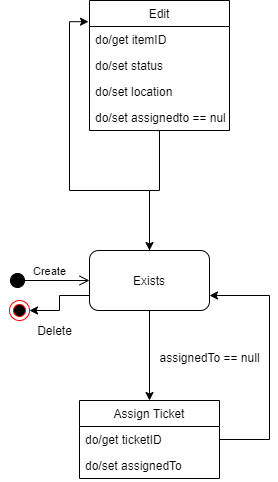

The diagram above was exported from draw.io. Its source (the exported page's mxGraphModel, read from the mxfile embedded in the PNG):
<mxGraphModel dx="1422" dy="3043" grid="1" gridSize="10" guides="1" tooltips="1" connect="1" arrows="1" fold="1" page="1" pageScale="1" pageWidth="827" pageHeight="1169" background="#ffffff" math="0" shadow="0">
  <root>
    <mxCell id="WIyWlLk6GJQsqaUBKTNV-0" />
    <mxCell id="WIyWlLk6GJQsqaUBKTNV-1" parent="WIyWlLk6GJQsqaUBKTNV-0" />
    <mxCell id="f-SwDAgq5tnmWZ9LbINx-2" value="Create" style="html=1;verticalAlign=bottom;startArrow=circle;startFill=1;endArrow=open;startSize=6;endSize=8;rounded=0;" edge="1" parent="WIyWlLk6GJQsqaUBKTNV-1">
      <mxGeometry width="80" relative="1" as="geometry">
        <mxPoint x="100" y="-1820" as="sourcePoint" />
        <mxPoint x="180" y="-1820" as="targetPoint" />
      </mxGeometry>
    </mxCell>
    <mxCell id="f-SwDAgq5tnmWZ9LbINx-7" style="edgeStyle=orthogonalEdgeStyle;rounded=0;orthogonalLoop=1;jettySize=auto;html=1;exitX=0;exitY=0.75;exitDx=0;exitDy=0;entryX=1;entryY=0.5;entryDx=0;entryDy=0;" edge="1" parent="WIyWlLk6GJQsqaUBKTNV-1" source="f-SwDAgq5tnmWZ9LbINx-4" target="f-SwDAgq5tnmWZ9LbINx-6">
      <mxGeometry relative="1" as="geometry" />
    </mxCell>
    <mxCell id="f-SwDAgq5tnmWZ9LbINx-24" style="edgeStyle=orthogonalEdgeStyle;rounded=0;orthogonalLoop=1;jettySize=auto;html=1;entryX=-0.007;entryY=0.163;entryDx=0;entryDy=0;entryPerimeter=0;" edge="1" parent="WIyWlLk6GJQsqaUBKTNV-1" source="f-SwDAgq5tnmWZ9LbINx-4" target="f-SwDAgq5tnmWZ9LbINx-21">
      <mxGeometry relative="1" as="geometry" />
    </mxCell>
    <mxCell id="f-SwDAgq5tnmWZ9LbINx-4" value="Exists" style="rounded=1;whiteSpace=wrap;html=1;" vertex="1" parent="WIyWlLk6GJQsqaUBKTNV-1">
      <mxGeometry x="180" y="-1850" width="120" height="60" as="geometry" />
    </mxCell>
    <mxCell id="f-SwDAgq5tnmWZ9LbINx-5" value="" style="endArrow=classic;html=1;rounded=0;exitX=0.5;exitY=1;exitDx=0;exitDy=0;" edge="1" parent="WIyWlLk6GJQsqaUBKTNV-1" source="f-SwDAgq5tnmWZ9LbINx-4">
      <mxGeometry width="50" height="50" relative="1" as="geometry">
        <mxPoint x="390" y="-1800" as="sourcePoint" />
        <mxPoint x="240" y="-1700" as="targetPoint" />
      </mxGeometry>
    </mxCell>
    <mxCell id="f-SwDAgq5tnmWZ9LbINx-6" value="" style="ellipse;html=1;shape=endState;fillColor=#000000;strokeColor=#ff0000;" vertex="1" parent="WIyWlLk6GJQsqaUBKTNV-1">
      <mxGeometry x="100" y="-1800" width="20" height="20" as="geometry" />
    </mxCell>
    <mxCell id="f-SwDAgq5tnmWZ9LbINx-8" value="Delete" style="text;html=1;align=center;verticalAlign=middle;resizable=0;points=[];autosize=1;strokeColor=none;fillColor=none;" vertex="1" parent="WIyWlLk6GJQsqaUBKTNV-1">
      <mxGeometry x="120" y="-1780" width="50" height="20" as="geometry" />
    </mxCell>
    <mxCell id="f-SwDAgq5tnmWZ9LbINx-15" value="Assign Ticket" style="swimlane;fontStyle=0;childLayout=stackLayout;horizontal=1;startSize=26;fillColor=none;horizontalStack=0;resizeParent=1;resizeParentMax=0;resizeLast=0;collapsible=1;marginBottom=0;" vertex="1" parent="WIyWlLk6GJQsqaUBKTNV-1">
      <mxGeometry x="170" y="-1700" width="140" height="78" as="geometry" />
    </mxCell>
    <mxCell id="f-SwDAgq5tnmWZ9LbINx-16" value="do/get ticketID" style="text;strokeColor=none;fillColor=none;align=left;verticalAlign=top;spacingLeft=4;spacingRight=4;overflow=hidden;rotatable=0;points=[[0,0.5],[1,0.5]];portConstraint=eastwest;" vertex="1" parent="f-SwDAgq5tnmWZ9LbINx-15">
      <mxGeometry y="26" width="140" height="26" as="geometry" />
    </mxCell>
    <mxCell id="f-SwDAgq5tnmWZ9LbINx-17" value="do/set assignedTo" style="text;strokeColor=none;fillColor=none;align=left;verticalAlign=top;spacingLeft=4;spacingRight=4;overflow=hidden;rotatable=0;points=[[0,0.5],[1,0.5]];portConstraint=eastwest;" vertex="1" parent="f-SwDAgq5tnmWZ9LbINx-15">
      <mxGeometry y="52" width="140" height="26" as="geometry" />
    </mxCell>
    <mxCell id="f-SwDAgq5tnmWZ9LbINx-19" value="assignedTo == null" style="text;html=1;align=center;verticalAlign=middle;resizable=0;points=[];autosize=1;strokeColor=none;fillColor=none;" vertex="1" parent="WIyWlLk6GJQsqaUBKTNV-1">
      <mxGeometry x="240" y="-1753.5" width="120" height="20" as="geometry" />
    </mxCell>
    <mxCell id="f-SwDAgq5tnmWZ9LbINx-20" style="edgeStyle=orthogonalEdgeStyle;rounded=0;orthogonalLoop=1;jettySize=auto;html=1;exitX=1;exitY=0.5;exitDx=0;exitDy=0;entryX=1;entryY=0.75;entryDx=0;entryDy=0;" edge="1" parent="WIyWlLk6GJQsqaUBKTNV-1" source="f-SwDAgq5tnmWZ9LbINx-16" target="f-SwDAgq5tnmWZ9LbINx-4">
      <mxGeometry relative="1" as="geometry">
        <mxPoint x="370" y="-1810" as="targetPoint" />
        <Array as="points">
          <mxPoint x="360" y="-1661" />
          <mxPoint x="360" y="-1805" />
        </Array>
      </mxGeometry>
    </mxCell>
    <mxCell id="f-SwDAgq5tnmWZ9LbINx-28" style="edgeStyle=orthogonalEdgeStyle;rounded=0;orthogonalLoop=1;jettySize=auto;html=1;entryX=0.5;entryY=0;entryDx=0;entryDy=0;" edge="1" parent="WIyWlLk6GJQsqaUBKTNV-1" source="f-SwDAgq5tnmWZ9LbINx-21" target="f-SwDAgq5tnmWZ9LbINx-4">
      <mxGeometry relative="1" as="geometry" />
    </mxCell>
    <mxCell id="f-SwDAgq5tnmWZ9LbINx-21" value="Edit" style="swimlane;fontStyle=0;childLayout=stackLayout;horizontal=1;startSize=26;fillColor=none;horizontalStack=0;resizeParent=1;resizeParentMax=0;resizeLast=0;collapsible=1;marginBottom=0;" vertex="1" parent="WIyWlLk6GJQsqaUBKTNV-1">
      <mxGeometry x="180" y="-2100" width="140" height="130" as="geometry" />
    </mxCell>
    <mxCell id="f-SwDAgq5tnmWZ9LbINx-22" value="do/get itemID" style="text;strokeColor=none;fillColor=none;align=left;verticalAlign=top;spacingLeft=4;spacingRight=4;overflow=hidden;rotatable=0;points=[[0,0.5],[1,0.5]];portConstraint=eastwest;" vertex="1" parent="f-SwDAgq5tnmWZ9LbINx-21">
      <mxGeometry y="26" width="140" height="26" as="geometry" />
    </mxCell>
    <mxCell id="f-SwDAgq5tnmWZ9LbINx-23" value="do/set status" style="text;strokeColor=none;fillColor=none;align=left;verticalAlign=top;spacingLeft=4;spacingRight=4;overflow=hidden;rotatable=0;points=[[0,0.5],[1,0.5]];portConstraint=eastwest;" vertex="1" parent="f-SwDAgq5tnmWZ9LbINx-21">
      <mxGeometry y="52" width="140" height="26" as="geometry" />
    </mxCell>
    <mxCell id="f-SwDAgq5tnmWZ9LbINx-25" value="do/set location" style="text;strokeColor=none;fillColor=none;align=left;verticalAlign=top;spacingLeft=4;spacingRight=4;overflow=hidden;rotatable=0;points=[[0,0.5],[1,0.5]];portConstraint=eastwest;" vertex="1" parent="f-SwDAgq5tnmWZ9LbINx-21">
      <mxGeometry y="78" width="140" height="26" as="geometry" />
    </mxCell>
    <mxCell id="f-SwDAgq5tnmWZ9LbINx-26" value="do/set assignedto == null" style="text;strokeColor=none;fillColor=none;align=left;verticalAlign=top;spacingLeft=4;spacingRight=4;overflow=hidden;rotatable=0;points=[[0,0.5],[1,0.5]];portConstraint=eastwest;" vertex="1" parent="f-SwDAgq5tnmWZ9LbINx-21">
      <mxGeometry y="104" width="140" height="26" as="geometry" />
    </mxCell>
  </root>
</mxGraphModel>